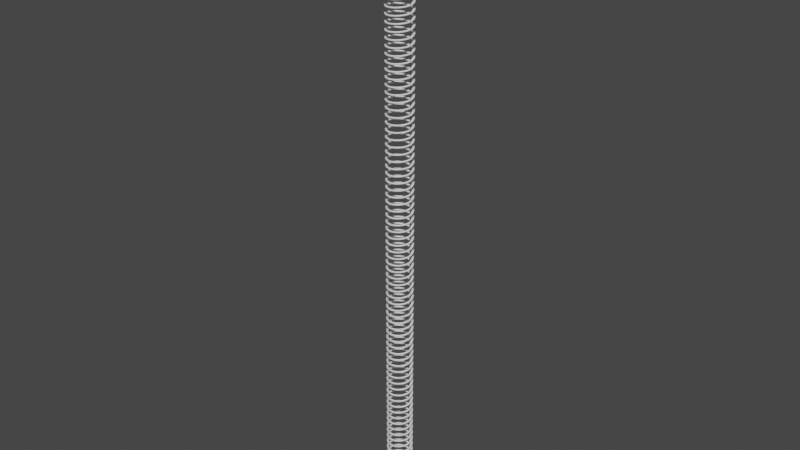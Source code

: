 # Source: Spring.blend  (saved by Blender 2.83.19; exported with 4.5.12 LTS)
import bpy
from mathutils import Matrix  # noqa: F401  (used for matrix-valued properties, if any)

bpy.ops.wm.read_factory_settings(use_empty=True)
scene = bpy.context.scene
scene.name = 'Scene'

# ---- collections
col_collection = bpy.data.collections.new('Collection'); scene.collection.children.link(col_collection)

# ---- world
world_world = bpy.data.worlds.new('World'); scene.world = world_world
world_world.use_nodes = True; world_world.node_tree.nodes.clear()
_N = world_world.node_tree.nodes; _L = world_world.node_tree.links
n0 = _N.new('ShaderNodeOutputWorld'); n0.name = 'World Output'; n0.location = (300, 300)
n1 = _N.new('ShaderNodeBackground'); n1.name = 'Background'; n1.location = (10, 300)
n1.inputs[0].default_value = (0.05088, 0.05088, 0.05088, 1.0)
_L.new(n1.outputs[0], n0.inputs[0])
n0.is_active_output = True
world_world.color = (0.05088, 0.05088, 0.05088)
world_world.use_sun_shadow = False
world_world.sun_shadow_jitter_overblur = 0.0

# ---- meshes
me_spiral = bpy.data.meshes.new('Spiral')
me_spiral.from_pydata([(1.0, 0.0, 0.0), (0.9556, 0.2948, 0.025), (0.8262, 0.5633, 0.05), (0.6235, 0.7818, 0.075), (0.3653, 0.9309, 0.1), (0.07473, 0.9972, 0.125), (-0.2225, 0.9749, 0.15), (-0.5, 0.866, 0.175), (-0.7331, 0.6802, 0.2), (-0.901, 0.4339, 0.225), (-0.9888, 0.149, 0.25), (-0.9888, -0.149, 0.275), (-0.901, -0.4339, 0.3), (-0.7331, -0.6802, 0.325), (-0.5, -0.866, 0.35), (-0.2225, -0.9749, 0.375), (0.07473, -0.9972, 0.4), (0.3653, -0.9309, 0.425), (0.6235, -0.7818, 0.45), (0.8262, -0.5633, 0.475), (0.9556, -0.2948, 0.5), (1.0, 1.531e-15, 0.525), (0.8513, -1.266e-09, 0.0409), (0.8138, 0.2488, 0.062), (0.7046, 0.4756, 0.08311), (0.5334, 0.66, 0.1042), (0.3155, 0.7858, 0.1253), (0.07017, 0.8418, 0.1464), (-0.1808, 0.823, 0.1675), (-0.415, 0.7311, 0.1886), (-0.6118, 0.5742, 0.2097), (-0.7535, 0.3663, 0.2308), (-0.8277, 0.1258, 0.2519), (-0.8277, -0.1258, 0.2731), (-0.7535, -0.3663, 0.2942), (-0.6118, -0.5742, 0.3153), (-0.415, -0.7311, 0.3364), (-0.1808, -0.823, 0.3575), (0.07017, -0.8418, 0.3786), (0.3155, -0.7858, 0.3997), (0.5334, -0.66, 0.4208), (0.7046, -0.4756, 0.4419), (0.8138, -0.2488, 0.463), (0.8513, -1.266e-09, 0.4841)], [], [(9, 10, 32, 31), (2, 3, 25, 24), (17, 18, 40, 39), (10, 11, 33, 32), (3, 4, 26, 25), (18, 19, 41, 40), (11, 12, 34, 33), (4, 5, 27, 26), (19, 20, 42, 41), (12, 13, 35, 34), (5, 6, 28, 27), (20, 21, 43, 42), (13, 14, 36, 35), (6, 7, 29, 28), (14, 15, 37, 36), (7, 8, 30, 29), (0, 1, 23, 22), (15, 16, 38, 37), (8, 9, 31, 30), (1, 2, 24, 23), (16, 17, 39, 38)])
me_spiral.polygons.foreach_set('use_smooth', [True] * 21)
_uv = me_spiral.uv_layers.new(name='UVMap')
_uv.uv.foreach_set('vector', [0.0, 0.0, 0.0, 0.0, 0.0, 0.0, 0.0, 0.0, 0.0, 0.0, 0.0, 0.0, 0.0, 0.0, 0.0, 0.0, 0.0, 0.0, 0.0, 0.0, 0.0, 0.0, 0.0, 0.0, 0.0, 0.0, 0.0, 0.0, 0.0, 0.0, 0.0, 0.0, 0.0, 0.0, 0.0, 0.0, 0.0, 0.0, 0.0, 0.0, 0.0, 0.0, 0.0, 0.0, 0.0, 0.0, 0.0, 0.0, 0.0, 0.0, 0.0, 0.0, 0.0, 0.0, 0.0, 0.0, 0.0, 0.0, 0.0, 0.0, 0.0, 0.0, 0.0, 0.0, 0.0, 0.0, 0.0, 0.0, 0.0, 0.0, 0.0, 0.0, 0.0, 0.0, 0.0, 0.0, 0.0, 0.0, 0.0, 0.0, 0.0, 0.0, 0.0, 0.0, 0.0, 0.0, 0.0, 0.0, 0.0, 0.0, 0.0, 0.0, 0.0, 0.0, 0.0, 0.0, 0.0, 0.0, 0.0, 0.0, 0.0, 0.0, 0.0, 0.0, 0.0, 0.0, 0.0, 0.0, 0.0, 0.0, 0.0, 0.0, 0.0, 0.0, 0.0, 0.0, 0.0, 0.0, 0.0, 0.0, 0.0, 0.0, 0.0, 0.0, 0.0, 0.0, 0.0, 0.0, 0.0, 0.0, 0.0, 0.0, 0.0, 0.0, 0.0, 0.0, 0.0, 0.0, 0.0, 0.0, 0.0, 0.0, 0.0, 0.0, 0.0, 0.0, 0.0, 0.0, 0.0, 0.0, 0.0, 0.0, 0.0, 0.0, 0.0, 0.0, 0.0, 0.0, 0.0, 0.0, 0.0, 0.0, 0.0, 0.0, 0.0, 0.0, 0.0, 0.0])
me_spiral.use_remesh_fix_poles = True
me_spiral.use_remesh_preserve_attributes = False
me_spiral.use_mirror_vertex_groups = False
me_spiral.update()

# ---- objects
ob_spiral = bpy.data.objects.new('Spiral', me_spiral)

# ---- transforms, parenting, visibility, modifiers, constraints
ob_spiral.location = (0.0, 0.0, 0.0)
ob_spiral.lineart.crease_threshold = 0.0
_m = ob_spiral.modifiers.new('Array', 'ARRAY')
_m.count = 90
_m.constant_offset_displace = (0.0, 0.0, 0.0)
_m.relative_offset_displace = (0.0, 0.0, 1.0)
_m.use_merge_vertices = True
_m.merge_threshold = 0.11
_m = ob_spiral.modifiers.new('Solidify', 'SOLIDIFY')
_m.thickness = 0.1

# ---- collection membership
col_collection.objects.link(ob_spiral)

# ---- scene / render settings (as saved in the file)
scene.frame_start = 1; scene.frame_end = 250; scene.frame_set(1)
scene.render.engine = 'BLENDER_EEVEE_NEXT'
scene.cycles.use_denoising = False
scene.cycles.samples = 128
scene.cycles.sampling_pattern = 'TABULATED_SOBOL'
scene.cycles.use_adaptive_sampling = False
scene.cycles.use_light_tree = False
scene.view_settings.view_transform = 'Filmic'
bpy.context.view_layer.update()

# ---- added for rendering (the .blend has no active camera and no usable light): camera, sun
cam_auto = bpy.data.cameras.new('AutoCamera')
cam_auto.lens = 50.0
cam_auto.sensor_width = 36.0
cam_auto.clip_end = 1000.0
ob_auto_camera = bpy.data.objects.new('AutoCamera', cam_auto)
scene.collection.objects.link(ob_auto_camera)
ob_auto_camera.location = (43.9038, -52.6687, 58.6849)
ob_auto_camera.rotation_euler = (1.09748, -7.21219e-08, 0.694738)
scene.camera = ob_auto_camera
light_auto_sun = bpy.data.lights.new('AutoSun', 'SUN')
light_auto_sun.energy = 3.0
light_auto_sun.angle = 0.0523599
ob_auto_sun = bpy.data.objects.new('AutoSun', light_auto_sun)
scene.collection.objects.link(ob_auto_sun)
ob_auto_sun.rotation_euler = (0.872665, 0.174533, 0.523599)
bpy.context.view_layer.update()
